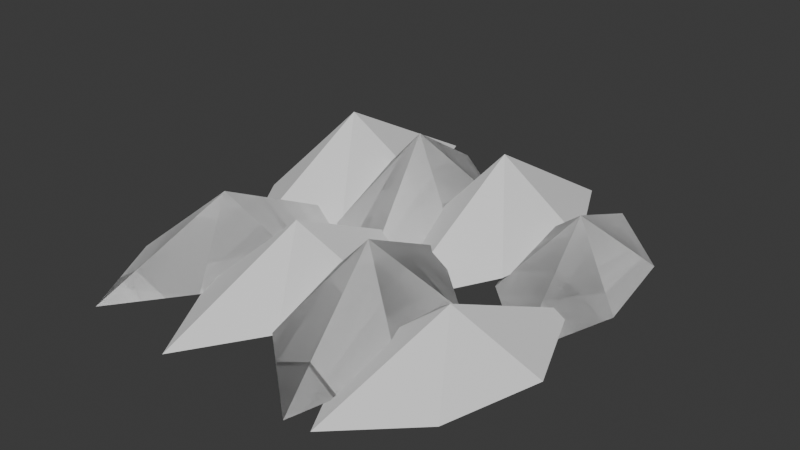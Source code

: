 # Source: modules.blend  (saved by Blender 5.2.45; exported with 4.5.12 LTS)
import bpy
from mathutils import Matrix  # noqa: F401  (used for matrix-valued properties, if any)

bpy.ops.wm.read_factory_settings(use_empty=True)
scene = bpy.context.scene
scene.name = 'Scene'

# ---- collections
col_collection = bpy.data.collections.new('Collection'); scene.collection.children.link(col_collection)

# ---- world
world_world = bpy.data.worlds.new('World'); scene.world = world_world
world_world.use_nodes = True; world_world.node_tree.nodes.clear()
_N = world_world.node_tree.nodes; _L = world_world.node_tree.links
n0 = _N.new('ShaderNodeOutputWorld'); n0.name = 'World Output'; n0.location = (200, 100)
n1 = _N.new('ShaderNodeBackground'); n1.name = 'Background'; n1.location = (-200, 100)
n1.inputs[0].default_value = (0.05088, 0.05088, 0.05088, 1.0)
_L.new(n1.outputs[0], n0.inputs[0])
n0.is_active_output = True
world_world.color = (0.05088, 0.05088, 0.05088)
world_world.sun_shadow_jitter_overblur = 0.0

# ---- meshes
me_refined = bpy.data.meshes.new('refined')
me_refined.from_pydata([(-0.2337, -0.2869, 0.015), (-0.1338, -0.2051, 0.03341), (-0.09209, -0.07394, 0.04009), (-0.1421, 0.07289, 0.04009), (-0.2563, -0.03215, 0.04009), (-0.2824, -0.1673, 0.03341), (-0.1879, -0.107, 0.1203), (-0.08877, -0.3022, 0.015), (0.005464, -0.2099, 0.03468), (0.03891, -0.07123, 0.04161), (-0.01969, 0.07638, 0.04161), (-0.1266, -0.04102, 0.04161), (-0.1443, -0.1825, 0.03468), (-0.05423, -0.1129, 0.1248), (0.1052, -0.3013, 0.015), (0.1642, -0.1839, 0.03985), (0.145, -0.04875, 0.04783), (0.03071, 0.05921, 0.04783), (-0.03144, -0.08521, 0.04783), (0.004528, -0.2169, 0.03985), (0.06796, -0.1211, 0.1435), (0.1404, -0.2968, 0.015), (0.2477, -0.2202, 0.02914), (0.2898, -0.0932, 0.03497), (0.2308, 0.05255, 0.03497), (0.1085, -0.04626, 0.03497), (0.0837, -0.1778, 0.02914), (0.1856, -0.1221, 0.1049), (-0.2125, -0.06479, 0.015), (-0.1145, 0.03055, 0.0442), (-0.08116, 0.1732, 0.05305), (-0.1449, 0.3247, 0.05305), (-0.2559, 0.2036, 0.05305), (-0.2726, 0.058, 0.0442), (-0.1787, 0.13, 0.1591), (-0.008976, -0.05074, 0.015), (0.04582, 0.07281, 0.04412), (0.01734, 0.2077, 0.05295), (-0.1096, 0.3072, 0.05295), (-0.166, 0.1562, 0.05295), (-0.1201, 0.02619, 0.04412), (-0.05926, 0.1283, 0.1588), (0.04067, -0.04004, 0.015), (0.1379, 0.04672, 0.04473), (0.1686, 0.1778, 0.05368), (0.1007, 0.318, 0.05368), (-0.009288, 0.2076, 0.05368), (-0.02301, 0.07369, 0.04473), (0.07066, 0.139, 0.161), (0.2241, -0.04009, 0.015), (0.2794, 0.07301, 0.03148), (0.2617, 0.2046, 0.03778), (0.155, 0.3115, 0.03778), (0.09665, 0.1722, 0.03778), (0.1301, 0.04368, 0.03148), (0.1895, 0.1357, 0.1133)], [], [(6, 0, 1), (6, 1, 2), (6, 2, 3), (6, 3, 4), (6, 4, 5), (6, 5, 0), (13, 7, 8), (13, 8, 9), (13, 9, 10), (13, 10, 11), (13, 11, 12), (13, 12, 7), (20, 14, 15), (20, 15, 16), (20, 16, 17), (20, 17, 18), (20, 18, 19), (20, 19, 14), (27, 21, 22), (27, 22, 23), (27, 23, 24), (27, 24, 25), (27, 25, 26), (27, 26, 21), (34, 28, 29), (34, 29, 30), (34, 30, 31), (34, 31, 32), (34, 32, 33), (34, 33, 28), (41, 35, 36), (41, 36, 37), (41, 37, 38), (41, 38, 39), (41, 39, 40), (41, 40, 35), (48, 42, 43), (48, 43, 44), (48, 44, 45), (48, 45, 46), (48, 46, 47), (48, 47, 42), (55, 49, 50), (55, 50, 51), (55, 51, 52), (55, 52, 53), (55, 53, 54), (55, 54, 49)])
me_refined.update()
me_light = bpy.data.meshes.new('light')
me_light.from_pydata([(-0.2337, -0.2869, 0.015), (-0.1338, -0.2051, 0.03341), (-0.09209, -0.07394, 0.04009), (-0.1421, 0.07289, 0.04009), (-0.2563, -0.03215, 0.04009), (-0.2824, -0.1673, 0.03341), (-0.1879, -0.107, 0.1203), (0.1052, -0.3013, 0.015), (0.1642, -0.1839, 0.03985), (0.145, -0.04875, 0.04783), (0.03071, 0.05921, 0.04783), (-0.03144, -0.08521, 0.04783), (0.004528, -0.2169, 0.03985), (0.06796, -0.1211, 0.1435), (-0.008976, -0.05074, 0.015), (0.04582, 0.07281, 0.04412), (0.01734, 0.2077, 0.05295), (-0.1096, 0.3072, 0.05295), (-0.166, 0.1562, 0.05295), (-0.1201, 0.02619, 0.04412), (-0.05926, 0.1283, 0.1588), (0.2241, -0.04009, 0.015), (0.2794, 0.07301, 0.03148), (0.2617, 0.2046, 0.03778), (0.155, 0.3115, 0.03778), (0.09665, 0.1722, 0.03778), (0.1301, 0.04368, 0.03148), (0.1895, 0.1357, 0.1133)], [], [(6, 0, 1), (6, 1, 2), (6, 2, 3), (6, 3, 4), (6, 4, 5), (6, 5, 0), (13, 7, 8), (13, 8, 9), (13, 9, 10), (13, 10, 11), (13, 11, 12), (13, 12, 7), (20, 14, 15), (20, 15, 16), (20, 16, 17), (20, 17, 18), (20, 18, 19), (20, 19, 14), (27, 21, 22), (27, 22, 23), (27, 23, 24), (27, 24, 25), (27, 25, 26), (27, 26, 21)])
me_light.update()

# ---- objects
ob_refined = bpy.data.objects.new('refined', me_refined)
ob_light = bpy.data.objects.new('light', me_light)

# ---- transforms, parenting, visibility, modifiers, constraints
ob_refined.location = (0.0, 0.0, 0.0)
ob_light.location = (0.0, 0.0, 0.0)

# ---- collection membership
col_collection.objects.link(ob_refined)
col_collection.objects.link(ob_light)

# ---- scene / render settings (as saved in the file)
scene.frame_start = 1; scene.frame_end = 250; scene.frame_set(1)
scene.render.engine = 'BLENDER_EEVEE_NEXT'
scene.render.bake_bias = 0.0
scene.render.bake_samples = 0
scene.render.compositor_device = 'GPU'
scene.eevee.use_volume_custom_range = False
scene.eevee.fast_gi_thickness_near = 0.1
scene.eevee.fast_gi_thickness_far = 0.0
scene.eevee.ray_tracing_options.screen_trace_thickness = 0.1
bpy.context.view_layer.update()

# ---- added for rendering (the .blend has no active camera and no usable light): camera, sun
cam_auto = bpy.data.cameras.new('AutoCamera')
cam_auto.lens = 50.0
cam_auto.sensor_width = 36.0
cam_auto.clip_end = 1000.0
ob_auto_camera = bpy.data.objects.new('AutoCamera', cam_auto)
scene.collection.objects.link(ob_auto_camera)
ob_auto_camera.location = (0.800587, -0.944969, 0.725506)
ob_auto_camera.rotation_euler = (1.09748, -7.21219e-08, 0.694738)
scene.camera = ob_auto_camera
light_auto_sun = bpy.data.lights.new('AutoSun', 'SUN')
light_auto_sun.energy = 3.0
light_auto_sun.angle = 0.0523599
ob_auto_sun = bpy.data.objects.new('AutoSun', light_auto_sun)
scene.collection.objects.link(ob_auto_sun)
ob_auto_sun.rotation_euler = (0.872665, 0.174533, 0.523599)
bpy.context.view_layer.update()

